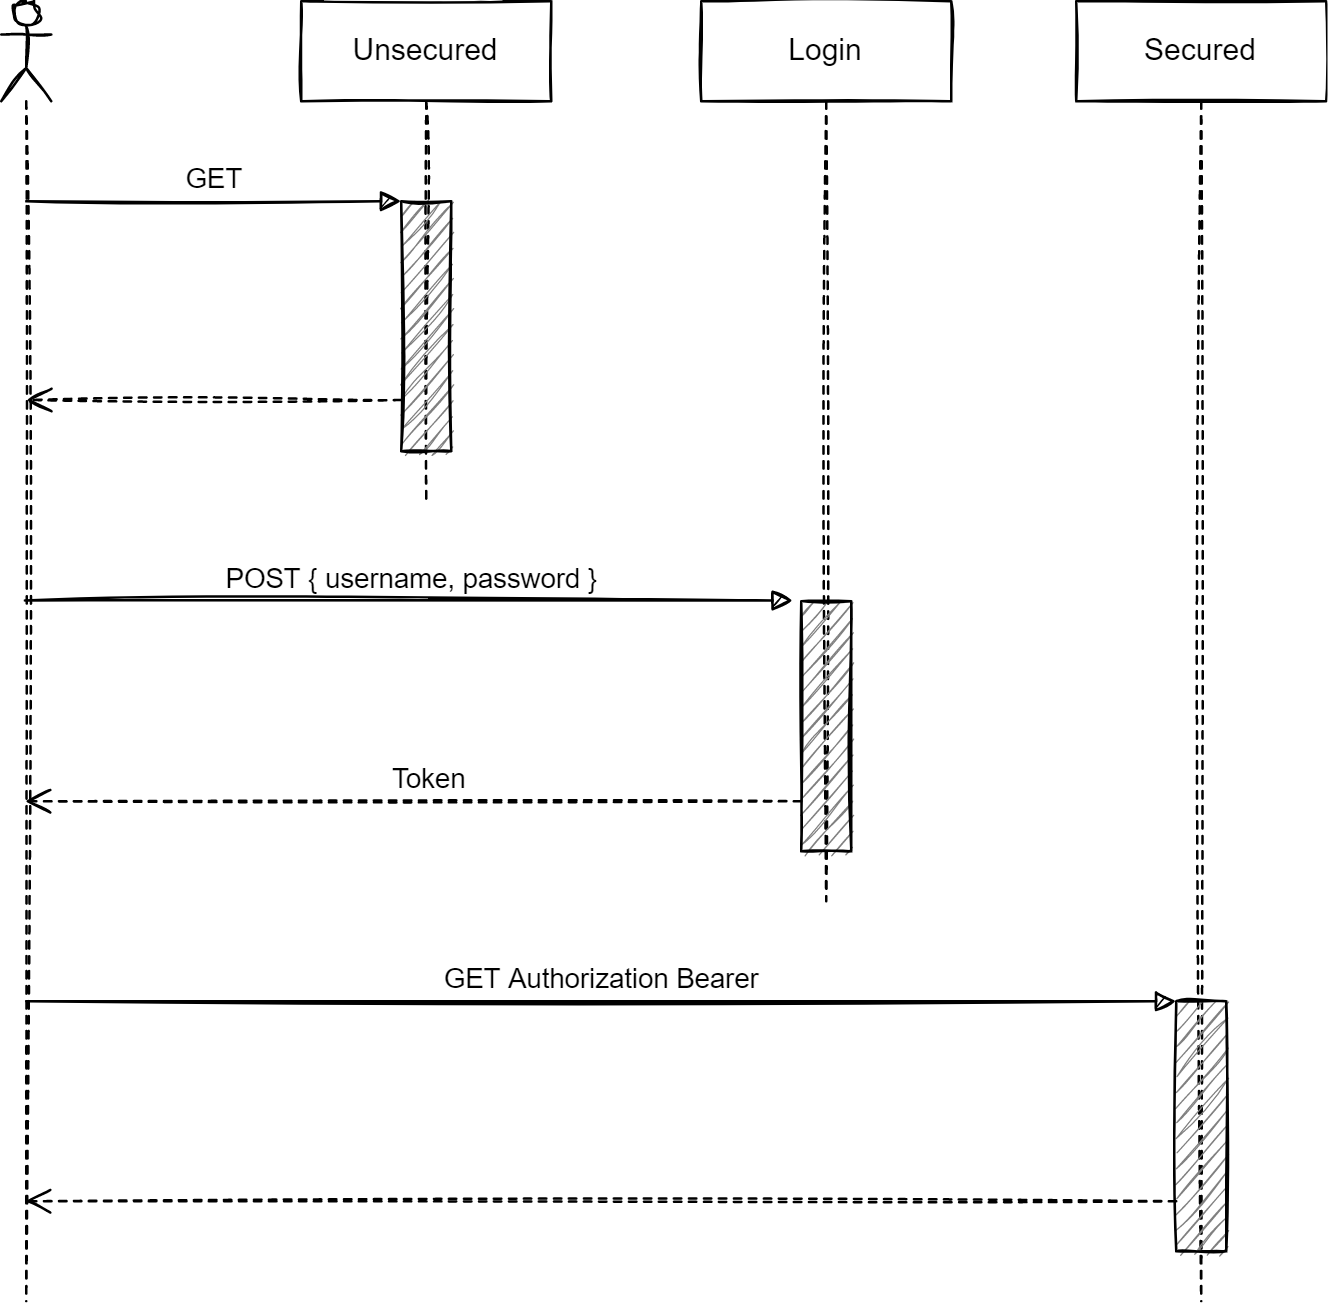

The diagram above was exported from draw.io. Its source (the exported page's mxGraphModel, read from the mxfile embedded in the PNG):
<mxGraphModel dx="1086" dy="779" grid="1" gridSize="10" guides="1" tooltips="1" connect="1" arrows="1" fold="1" page="1" pageScale="1" pageWidth="827" pageHeight="1169" math="0" shadow="0">
  <root>
    <mxCell id="0" />
    <mxCell id="1" parent="0" />
    <mxCell id="2" value="Unsecured" style="shape=umlLifeline;perimeter=lifelinePerimeter;whiteSpace=wrap;html=1;container=1;collapsible=0;recursiveResize=0;outlineConnect=0;sketch=1;" parent="1" vertex="1">
      <mxGeometry x="150" y="40" width="100" height="200" as="geometry" />
    </mxCell>
    <mxCell id="3" value="" style="html=1;points=[];perimeter=orthogonalPerimeter;fillColor=#808080;sketch=1;" parent="2" vertex="1">
      <mxGeometry x="40" y="80" width="20" height="100" as="geometry" />
    </mxCell>
    <mxCell id="7" value="Login" style="shape=umlLifeline;perimeter=lifelinePerimeter;whiteSpace=wrap;html=1;container=1;collapsible=0;recursiveResize=0;outlineConnect=0;sketch=1;" parent="1" vertex="1">
      <mxGeometry x="310" y="40" width="100" height="360" as="geometry" />
    </mxCell>
    <mxCell id="8" value="" style="html=1;points=[];perimeter=orthogonalPerimeter;fillColor=#808080;sketch=1;" parent="7" vertex="1">
      <mxGeometry x="40" y="240" width="20" height="100" as="geometry" />
    </mxCell>
    <mxCell id="14" value="" style="html=1;verticalAlign=bottom;endArrow=open;dashed=1;endSize=8;sketch=1;" parent="7" target="10" edge="1">
      <mxGeometry relative="1" as="geometry">
        <mxPoint x="40" y="320" as="sourcePoint" />
        <mxPoint x="-100" y="320" as="targetPoint" />
      </mxGeometry>
    </mxCell>
    <mxCell id="16" value="Token" style="edgeLabel;html=1;align=center;verticalAlign=middle;resizable=0;points=[];" vertex="1" connectable="0" parent="14">
      <mxGeometry x="-0.2593" y="-5" relative="1" as="geometry">
        <mxPoint x="-35" y="-5" as="offset" />
      </mxGeometry>
    </mxCell>
    <mxCell id="10" value="" style="shape=umlLifeline;participant=umlActor;perimeter=lifelinePerimeter;whiteSpace=wrap;html=1;container=1;collapsible=0;recursiveResize=0;verticalAlign=top;spacingTop=36;outlineConnect=0;sketch=1;" parent="1" vertex="1">
      <mxGeometry x="30" y="40" width="20" height="520" as="geometry" />
    </mxCell>
    <mxCell id="12" value="GET" style="html=1;verticalAlign=bottom;endArrow=block;sketch=1;" parent="1" edge="1">
      <mxGeometry width="80" relative="1" as="geometry">
        <mxPoint x="40" y="119.99999999999989" as="sourcePoint" />
        <mxPoint x="190" y="120" as="targetPoint" />
      </mxGeometry>
    </mxCell>
    <mxCell id="9" value="POST { username, password }" style="html=1;verticalAlign=bottom;endArrow=block;entryX=-0.167;entryY=-0.003;entryDx=0;entryDy=0;entryPerimeter=0;sketch=1;" parent="1" source="10" target="8" edge="1">
      <mxGeometry width="80" relative="1" as="geometry">
        <mxPoint x="210" y="140" as="sourcePoint" />
        <mxPoint x="330" y="140" as="targetPoint" />
      </mxGeometry>
    </mxCell>
    <mxCell id="15" value="" style="html=1;verticalAlign=bottom;endArrow=open;dashed=1;endSize=8;sketch=1;" parent="1" edge="1">
      <mxGeometry relative="1" as="geometry">
        <mxPoint x="190" y="199.5" as="sourcePoint" />
        <mxPoint x="40" y="199.5" as="targetPoint" />
      </mxGeometry>
    </mxCell>
    <mxCell id="17" value="Secured" style="shape=umlLifeline;perimeter=lifelinePerimeter;whiteSpace=wrap;html=1;container=1;collapsible=0;recursiveResize=0;outlineConnect=0;sketch=1;" vertex="1" parent="1">
      <mxGeometry x="460" y="40" width="100" height="520" as="geometry" />
    </mxCell>
    <mxCell id="18" value="" style="html=1;points=[];perimeter=orthogonalPerimeter;fillColor=#808080;sketch=1;" vertex="1" parent="17">
      <mxGeometry x="40" y="400" width="20" height="100" as="geometry" />
    </mxCell>
    <mxCell id="19" value="" style="html=1;verticalAlign=bottom;endArrow=open;dashed=1;endSize=8;sketch=1;" edge="1" parent="17" target="10">
      <mxGeometry relative="1" as="geometry">
        <mxPoint x="40" y="480" as="sourcePoint" />
        <mxPoint x="-100" y="480" as="targetPoint" />
      </mxGeometry>
    </mxCell>
    <mxCell id="21" value="GET Authorization Bearer" style="html=1;verticalAlign=bottom;endArrow=block;sketch=1;" edge="1" parent="1">
      <mxGeometry width="80" relative="1" as="geometry">
        <mxPoint x="40" y="440.00000000000006" as="sourcePoint" />
        <mxPoint x="500" y="440" as="targetPoint" />
      </mxGeometry>
    </mxCell>
  </root>
</mxGraphModel>